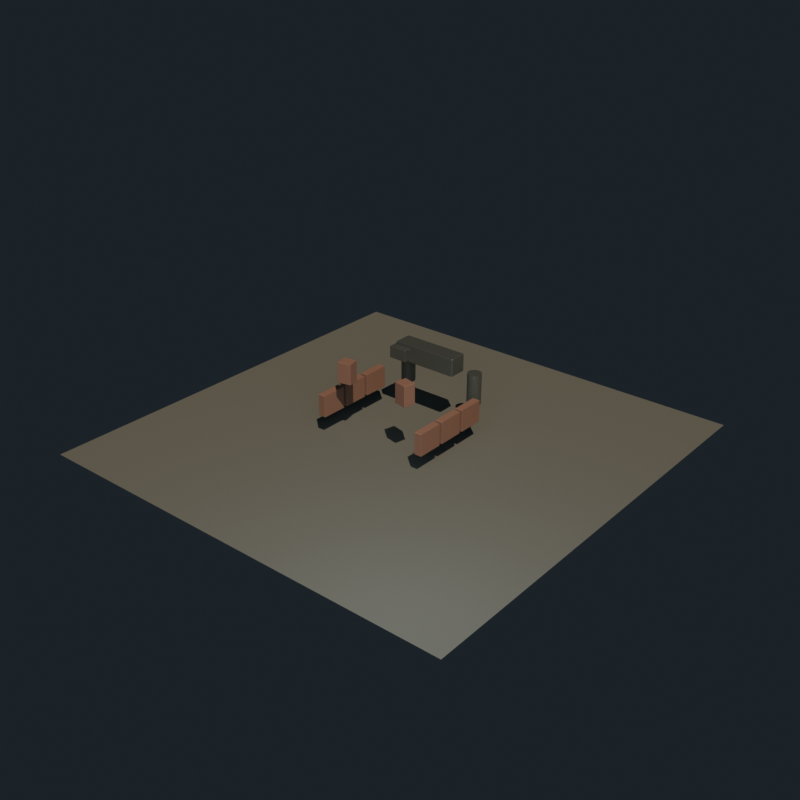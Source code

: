 # Source: soviet_tank_kit.blend  (saved by Blender 5.2.45; exported with 4.5.12 LTS)
import bpy
from mathutils import Matrix  # noqa: F401  (used for matrix-valued properties, if any)

bpy.ops.wm.read_factory_settings(use_empty=True)
scene = bpy.context.scene
scene.name = 'Scene'

# ---- collections
col_collection = bpy.data.collections.new('Collection'); scene.collection.children.link(col_collection)

# ---- materials (node trees are filled in below, after node groups)
mat_bridge_kit_ground = bpy.data.materials.new('Bridge_kit_ground')
mat_bridge_kit_ground.diffuse_color = (0.1, 0.105, 0.095, 1.0)
mat_bridge_kit_armor = bpy.data.materials.new('Bridge_kit_armor')
mat_bridge_kit_armor.diffuse_color = (0.29, 0.16, 0.12, 1.0)
mat_bridge_kit_steel = bpy.data.materials.new('Bridge_kit_steel')
mat_bridge_kit_steel.diffuse_color = (0.16, 0.18, 0.17, 1.0)

# ---- material node trees
mat_bridge_kit_ground.use_nodes = True; mat_bridge_kit_ground.node_tree.nodes.clear()
_N = mat_bridge_kit_ground.node_tree.nodes; _L = mat_bridge_kit_ground.node_tree.links
n0 = _N.new('ShaderNodeBsdfPrincipled'); n0.name = 'Principled BSDF'; n0.location = (-200, 100)
n0.inputs[0].default_value = (0.1, 0.105, 0.095, 1.0)
n0.inputs[2].default_value = 0.98
n0.inputs[10].default_value = 0.005
n1 = _N.new('ShaderNodeOutputMaterial'); n1.name = 'Material Output'; n1.location = (200, 100)
_L.new(n0.outputs[0], n1.inputs[0])
n1.is_active_output = True
mat_bridge_kit_armor.use_nodes = True; mat_bridge_kit_armor.node_tree.nodes.clear()
_N = mat_bridge_kit_armor.node_tree.nodes; _L = mat_bridge_kit_armor.node_tree.links
n0 = _N.new('ShaderNodeBsdfPrincipled'); n0.name = 'Principled BSDF'; n0.location = (-200, 100)
n0.inputs[0].default_value = (0.29, 0.16, 0.12, 1.0)
n0.inputs[1].default_value = 0.45
n0.inputs[2].default_value = 0.62
n0.inputs[10].default_value = 0.005
n1 = _N.new('ShaderNodeOutputMaterial'); n1.name = 'Material Output'; n1.location = (200, 100)
_L.new(n0.outputs[0], n1.inputs[0])
n1.is_active_output = True
mat_bridge_kit_steel.use_nodes = True; mat_bridge_kit_steel.node_tree.nodes.clear()
_N = mat_bridge_kit_steel.node_tree.nodes; _L = mat_bridge_kit_steel.node_tree.links
n0 = _N.new('ShaderNodeBsdfPrincipled'); n0.name = 'Principled BSDF'; n0.location = (-200, 100)
n0.inputs[0].default_value = (0.16, 0.18, 0.17, 1.0)
n0.inputs[1].default_value = 0.75
n0.inputs[2].default_value = 0.42
n0.inputs[10].default_value = 0.005
n1 = _N.new('ShaderNodeOutputMaterial'); n1.name = 'Material Output'; n1.location = (200, 100)
_L.new(n0.outputs[0], n1.inputs[0])
n1.is_active_output = True

# ---- world
world_world = bpy.data.worlds.new('World'); scene.world = world_world
world_world.use_nodes = True; world_world.node_tree.nodes.clear()
_N = world_world.node_tree.nodes; _L = world_world.node_tree.links
n0 = _N.new('ShaderNodeOutputWorld'); n0.name = 'World Output'; n0.location = (200, 100)
n1 = _N.new('ShaderNodeBackground'); n1.name = 'Background'; n1.location = (-200, 100)
n1.inputs[0].default_value = (0.018, 0.024, 0.03, 1.0)
n1.inputs[1].default_value = 0.8
_L.new(n1.outputs[0], n0.inputs[0])
n0.is_active_output = True
world_world.color = (0.05088, 0.05088, 0.05088)
world_world.sun_shadow_jitter_overblur = 0.0

# ---- lights
light_kit_key = bpy.data.lights.new('kit_key', 'SUN')
light_kit_key.color = (1.0, 0.84, 0.64)
light_kit_key.energy = 3.2
light_kit_fill = bpy.data.lights.new('kit_fill', 'POINT')
light_kit_fill.color = (0.7, 0.88, 1.0)
light_kit_fill.energy = 800.0
light_kit_fill.shadow_soft_size = 3.0

# ---- meshes
me_plane = bpy.data.meshes.new('Plane')
me_plane.from_pydata([(-1.0, -1.0, 0.0), (1.0, -1.0, 0.0), (-1.0, 1.0, 0.0), (1.0, 1.0, 0.0)], [], [(0, 1, 3, 2)])
_uv = me_plane.uv_layers.new(name='UVMap')
_uv.uv.foreach_set('vector', [0.0, 0.0, 1.0, 0.0, 1.0, 1.0, 0.0, 1.0])
me_plane.materials.append(mat_bridge_kit_ground)
me_plane.update()
me_cube_001 = bpy.data.meshes.new('Cube.001')
me_cube_001.from_pydata([(-1.0, -1.0, -1.0), (-1.0, -1.0, 1.0), (-1.0, 1.0, -1.0), (-1.0, 1.0, 1.0), (1.0, -1.0, -1.0), (1.0, -1.0, 1.0), (1.0, 1.0, -1.0), (1.0, 1.0, 1.0)], [], [(0, 1, 3, 2), (2, 3, 7, 6), (6, 7, 5, 4), (4, 5, 1, 0), (2, 6, 4, 0), (7, 3, 1, 5)])
_uv = me_cube_001.uv_layers.new(name='UVMap')
_uv.uv.foreach_set('vector', [0.375, 0.0, 0.625, 0.0, 0.625, 0.25, 0.375, 0.25, 0.375, 0.25, 0.625, 0.25, 0.625, 0.5, 0.375, 0.5, 0.375, 0.5, 0.625, 0.5, 0.625, 0.75, 0.375, 0.75, 0.375, 0.75, 0.625, 0.75, 0.625, 1.0, 0.375, 1.0, 0.125, 0.5, 0.375, 0.5, 0.375, 0.75, 0.125, 0.75, 0.625, 0.5, 0.875, 0.5, 0.875, 0.75, 0.625, 0.75])
me_cube_001.materials.append(mat_bridge_kit_armor)
me_cube_001.update()
me_cube_002 = bpy.data.meshes.new('Cube.002')
me_cube_002.from_pydata([(-1.0, -1.0, -1.0), (-1.0, -1.0, 1.0), (-1.0, 1.0, -1.0), (-1.0, 1.0, 1.0), (1.0, -1.0, -1.0), (1.0, -1.0, 1.0), (1.0, 1.0, -1.0), (1.0, 1.0, 1.0)], [], [(0, 1, 3, 2), (2, 3, 7, 6), (6, 7, 5, 4), (4, 5, 1, 0), (2, 6, 4, 0), (7, 3, 1, 5)])
_uv = me_cube_002.uv_layers.new(name='UVMap')
_uv.uv.foreach_set('vector', [0.375, 0.0, 0.625, 0.0, 0.625, 0.25, 0.375, 0.25, 0.375, 0.25, 0.625, 0.25, 0.625, 0.5, 0.375, 0.5, 0.375, 0.5, 0.625, 0.5, 0.625, 0.75, 0.375, 0.75, 0.375, 0.75, 0.625, 0.75, 0.625, 1.0, 0.375, 1.0, 0.125, 0.5, 0.375, 0.5, 0.375, 0.75, 0.125, 0.75, 0.625, 0.5, 0.875, 0.5, 0.875, 0.75, 0.625, 0.75])
me_cube_002.materials.append(mat_bridge_kit_armor)
me_cube_002.update()
me_cube_003 = bpy.data.meshes.new('Cube.003')
me_cube_003.from_pydata([(-1.0, -1.0, -1.0), (-1.0, -1.0, 1.0), (-1.0, 1.0, -1.0), (-1.0, 1.0, 1.0), (1.0, -1.0, -1.0), (1.0, -1.0, 1.0), (1.0, 1.0, -1.0), (1.0, 1.0, 1.0)], [], [(0, 1, 3, 2), (2, 3, 7, 6), (6, 7, 5, 4), (4, 5, 1, 0), (2, 6, 4, 0), (7, 3, 1, 5)])
_uv = me_cube_003.uv_layers.new(name='UVMap')
_uv.uv.foreach_set('vector', [0.375, 0.0, 0.625, 0.0, 0.625, 0.25, 0.375, 0.25, 0.375, 0.25, 0.625, 0.25, 0.625, 0.5, 0.375, 0.5, 0.375, 0.5, 0.625, 0.5, 0.625, 0.75, 0.375, 0.75, 0.375, 0.75, 0.625, 0.75, 0.625, 1.0, 0.375, 1.0, 0.125, 0.5, 0.375, 0.5, 0.375, 0.75, 0.125, 0.75, 0.625, 0.5, 0.875, 0.5, 0.875, 0.75, 0.625, 0.75])
me_cube_003.materials.append(mat_bridge_kit_steel)
me_cube_003.update()
me_cube_004 = bpy.data.meshes.new('Cube.004')
me_cube_004.from_pydata([(-1.0, -1.0, -1.0), (-1.0, -1.0, 1.0), (-1.0, 1.0, -1.0), (-1.0, 1.0, 1.0), (1.0, -1.0, -1.0), (1.0, -1.0, 1.0), (1.0, 1.0, -1.0), (1.0, 1.0, 1.0)], [], [(0, 1, 3, 2), (2, 3, 7, 6), (6, 7, 5, 4), (4, 5, 1, 0), (2, 6, 4, 0), (7, 3, 1, 5)])
_uv = me_cube_004.uv_layers.new(name='UVMap')
_uv.uv.foreach_set('vector', [0.375, 0.0, 0.625, 0.0, 0.625, 0.25, 0.375, 0.25, 0.375, 0.25, 0.625, 0.25, 0.625, 0.5, 0.375, 0.5, 0.375, 0.5, 0.625, 0.5, 0.625, 0.75, 0.375, 0.75, 0.375, 0.75, 0.625, 0.75, 0.625, 1.0, 0.375, 1.0, 0.125, 0.5, 0.375, 0.5, 0.375, 0.75, 0.125, 0.75, 0.625, 0.5, 0.875, 0.5, 0.875, 0.75, 0.625, 0.75])
me_cube_004.materials.append(mat_bridge_kit_armor)
me_cube_004.update()
me_cube_005 = bpy.data.meshes.new('Cube.005')
me_cube_005.from_pydata([(-1.0, -1.0, -1.0), (-1.0, -1.0, 1.0), (-1.0, 1.0, -1.0), (-1.0, 1.0, 1.0), (1.0, -1.0, -1.0), (1.0, -1.0, 1.0), (1.0, 1.0, -1.0), (1.0, 1.0, 1.0)], [], [(0, 1, 3, 2), (2, 3, 7, 6), (6, 7, 5, 4), (4, 5, 1, 0), (2, 6, 4, 0), (7, 3, 1, 5)])
_uv = me_cube_005.uv_layers.new(name='UVMap')
_uv.uv.foreach_set('vector', [0.375, 0.0, 0.625, 0.0, 0.625, 0.25, 0.375, 0.25, 0.375, 0.25, 0.625, 0.25, 0.625, 0.5, 0.375, 0.5, 0.375, 0.5, 0.625, 0.5, 0.625, 0.75, 0.375, 0.75, 0.375, 0.75, 0.625, 0.75, 0.625, 1.0, 0.375, 1.0, 0.125, 0.5, 0.375, 0.5, 0.375, 0.75, 0.125, 0.75, 0.625, 0.5, 0.875, 0.5, 0.875, 0.75, 0.625, 0.75])
me_cube_005.materials.append(mat_bridge_kit_armor)
me_cube_005.update()
me_cube_006 = bpy.data.meshes.new('Cube.006')
me_cube_006.from_pydata([(-1.0, -1.0, -1.0), (-1.0, -1.0, 1.0), (-1.0, 1.0, -1.0), (-1.0, 1.0, 1.0), (1.0, -1.0, -1.0), (1.0, -1.0, 1.0), (1.0, 1.0, -1.0), (1.0, 1.0, 1.0)], [], [(0, 1, 3, 2), (2, 3, 7, 6), (6, 7, 5, 4), (4, 5, 1, 0), (2, 6, 4, 0), (7, 3, 1, 5)])
_uv = me_cube_006.uv_layers.new(name='UVMap')
_uv.uv.foreach_set('vector', [0.375, 0.0, 0.625, 0.0, 0.625, 0.25, 0.375, 0.25, 0.375, 0.25, 0.625, 0.25, 0.625, 0.5, 0.375, 0.5, 0.375, 0.5, 0.625, 0.5, 0.625, 0.75, 0.375, 0.75, 0.375, 0.75, 0.625, 0.75, 0.625, 1.0, 0.375, 1.0, 0.125, 0.5, 0.375, 0.5, 0.375, 0.75, 0.125, 0.75, 0.625, 0.5, 0.875, 0.5, 0.875, 0.75, 0.625, 0.75])
me_cube_006.materials.append(mat_bridge_kit_armor)
me_cube_006.update()
me_cube_007 = bpy.data.meshes.new('Cube.007')
me_cube_007.from_pydata([(-1.0, -1.0, -1.0), (-1.0, -1.0, 1.0), (-1.0, 1.0, -1.0), (-1.0, 1.0, 1.0), (1.0, -1.0, -1.0), (1.0, -1.0, 1.0), (1.0, 1.0, -1.0), (1.0, 1.0, 1.0)], [], [(0, 1, 3, 2), (2, 3, 7, 6), (6, 7, 5, 4), (4, 5, 1, 0), (2, 6, 4, 0), (7, 3, 1, 5)])
_uv = me_cube_007.uv_layers.new(name='UVMap')
_uv.uv.foreach_set('vector', [0.375, 0.0, 0.625, 0.0, 0.625, 0.25, 0.375, 0.25, 0.375, 0.25, 0.625, 0.25, 0.625, 0.5, 0.375, 0.5, 0.375, 0.5, 0.625, 0.5, 0.625, 0.75, 0.375, 0.75, 0.375, 0.75, 0.625, 0.75, 0.625, 1.0, 0.375, 1.0, 0.125, 0.5, 0.375, 0.5, 0.375, 0.75, 0.125, 0.75, 0.625, 0.5, 0.875, 0.5, 0.875, 0.75, 0.625, 0.75])
me_cube_007.materials.append(mat_bridge_kit_armor)
me_cube_007.update()
me_cube_008 = bpy.data.meshes.new('Cube.008')
me_cube_008.from_pydata([(-1.0, -1.0, -1.0), (-1.0, -1.0, 1.0), (-1.0, 1.0, -1.0), (-1.0, 1.0, 1.0), (1.0, -1.0, -1.0), (1.0, -1.0, 1.0), (1.0, 1.0, -1.0), (1.0, 1.0, 1.0)], [], [(0, 1, 3, 2), (2, 3, 7, 6), (6, 7, 5, 4), (4, 5, 1, 0), (2, 6, 4, 0), (7, 3, 1, 5)])
_uv = me_cube_008.uv_layers.new(name='UVMap')
_uv.uv.foreach_set('vector', [0.375, 0.0, 0.625, 0.0, 0.625, 0.25, 0.375, 0.25, 0.375, 0.25, 0.625, 0.25, 0.625, 0.5, 0.375, 0.5, 0.375, 0.5, 0.625, 0.5, 0.625, 0.75, 0.375, 0.75, 0.375, 0.75, 0.625, 0.75, 0.625, 1.0, 0.375, 1.0, 0.125, 0.5, 0.375, 0.5, 0.375, 0.75, 0.125, 0.75, 0.625, 0.5, 0.875, 0.5, 0.875, 0.75, 0.625, 0.75])
me_cube_008.materials.append(mat_bridge_kit_armor)
me_cube_008.update()
me_cube_009 = bpy.data.meshes.new('Cube.009')
me_cube_009.from_pydata([(-1.0, -1.0, -1.0), (-1.0, -1.0, 1.0), (-1.0, 1.0, -1.0), (-1.0, 1.0, 1.0), (1.0, -1.0, -1.0), (1.0, -1.0, 1.0), (1.0, 1.0, -1.0), (1.0, 1.0, 1.0)], [], [(0, 1, 3, 2), (2, 3, 7, 6), (6, 7, 5, 4), (4, 5, 1, 0), (2, 6, 4, 0), (7, 3, 1, 5)])
_uv = me_cube_009.uv_layers.new(name='UVMap')
_uv.uv.foreach_set('vector', [0.375, 0.0, 0.625, 0.0, 0.625, 0.25, 0.375, 0.25, 0.375, 0.25, 0.625, 0.25, 0.625, 0.5, 0.375, 0.5, 0.375, 0.5, 0.625, 0.5, 0.625, 0.75, 0.375, 0.75, 0.375, 0.75, 0.625, 0.75, 0.625, 1.0, 0.375, 1.0, 0.125, 0.5, 0.375, 0.5, 0.375, 0.75, 0.125, 0.75, 0.625, 0.5, 0.875, 0.5, 0.875, 0.75, 0.625, 0.75])
me_cube_009.materials.append(mat_bridge_kit_armor)
me_cube_009.update()
me_cylinder = bpy.data.meshes.new('Cylinder')
me_cylinder.from_pydata([(0.0, 1.0, -1.0), (0.0, 1.0, 1.0), (0.3827, 0.9239, -1.0), (0.3827, 0.9239, 1.0), (0.7071, 0.7071, -1.0), (0.7071, 0.7071, 1.0), (0.9239, 0.3827, -1.0), (0.9239, 0.3827, 1.0), (1.0, 0.0, -1.0), (1.0, 0.0, 1.0), (0.9239, -0.3827, -1.0), (0.9239, -0.3827, 1.0), (0.7071, -0.7071, -1.0), (0.7071, -0.7071, 1.0), (0.3827, -0.9239, -1.0), (0.3827, -0.9239, 1.0), (0.0, -1.0, -1.0), (0.0, -1.0, 1.0), (-0.3827, -0.9239, -1.0), (-0.3827, -0.9239, 1.0), (-0.7071, -0.7071, -1.0), (-0.7071, -0.7071, 1.0), (-0.9239, -0.3827, -1.0), (-0.9239, -0.3827, 1.0), (-1.0, 0.0, -1.0), (-1.0, 0.0, 1.0), (-0.9239, 0.3827, -1.0), (-0.9239, 0.3827, 1.0), (-0.7071, 0.7071, -1.0), (-0.7071, 0.7071, 1.0), (-0.3827, 0.9239, -1.0), (-0.3827, 0.9239, 1.0)], [], [(0, 1, 3, 2), (2, 3, 5, 4), (4, 5, 7, 6), (6, 7, 9, 8), (8, 9, 11, 10), (10, 11, 13, 12), (12, 13, 15, 14), (14, 15, 17, 16), (16, 17, 19, 18), (18, 19, 21, 20), (20, 21, 23, 22), (22, 23, 25, 24), (24, 25, 27, 26), (26, 27, 29, 28), (3, 1, 31, 29, 27, 25, 23, 21, 19, 17, 15, 13, 11, 9, 7, 5), (28, 29, 31, 30), (30, 31, 1, 0), (0, 2, 4, 6, 8, 10, 12, 14, 16, 18, 20, 22, 24, 26, 28, 30)])
_uv = me_cylinder.uv_layers.new(name='UVMap')
_uv.uv.foreach_set('vector', [1.0, 0.5, 1.0, 1.0, 0.9375, 1.0, 0.9375, 0.5, 0.9375, 0.5, 0.9375, 1.0, 0.875, 1.0, 0.875, 0.5, 0.875, 0.5, 0.875, 1.0, 0.8125, 1.0, 0.8125, 0.5, 0.8125, 0.5, 0.8125, 1.0, 0.75, 1.0, 0.75, 0.5, 0.75, 0.5, 0.75, 1.0, 0.6875, 1.0, 0.6875, 0.5, 0.6875, 0.5, 0.6875, 1.0, 0.625, 1.0, 0.625, 0.5, 0.625, 0.5, 0.625, 1.0, 0.5625, 1.0, 0.5625, 0.5, 0.5625, 0.5, 0.5625, 1.0, 0.5, 1.0, 0.5, 0.5, 0.5, 0.5, 0.5, 1.0, 0.4375, 1.0, 0.4375, 0.5, 0.4375, 0.5, 0.4375, 1.0, 0.375, 1.0, 0.375, 0.5, 0.375, 0.5, 0.375, 1.0, 0.3125, 1.0, 0.3125, 0.5, 0.3125, 0.5, 0.3125, 1.0, 0.25, 1.0, 0.25, 0.5, 0.25, 0.5, 0.25, 1.0, 0.1875, 1.0, 0.1875, 0.5, 0.1875, 0.5, 0.1875, 1.0, 0.125, 1.0, 0.125, 0.5, 0.3418, 0.4717, 0.25, 0.49, 0.1582, 0.4717, 0.08029, 0.4197, 0.02827, 0.3418, 0.01, 0.25, 0.02827, 0.1582, 0.08029, 0.08029, 0.1582, 0.02827, 0.25, 0.01, 0.3418, 0.02827, 0.4197, 0.08029, 0.4717, 0.1582, 0.49, 0.25, 0.4717, 0.3418, 0.4197, 0.4197, 0.125, 0.5, 0.125, 1.0, 0.0625, 1.0, 0.0625, 0.5, 0.0625, 0.5, 0.0625, 1.0, 0.0, 1.0, 0.0, 0.5, 0.75, 0.49, 0.8418, 0.4717, 0.9197, 0.4197, 0.9717, 0.3418, 0.99, 0.25, 0.9717, 0.1582, 0.9197, 0.08029, 0.8418, 0.02827, 0.75, 0.01, 0.6582, 0.02827, 0.5803, 0.08029, 0.5283, 0.1582, 0.51, 0.25, 0.5283, 0.3418, 0.5803, 0.4197, 0.6582, 0.4717])
me_cylinder.materials.append(mat_bridge_kit_steel)
me_cylinder.update()
me_cylinder_001 = bpy.data.meshes.new('Cylinder.001')
me_cylinder_001.from_pydata([(0.0, 1.0, -1.0), (0.0, 1.0, 1.0), (0.3827, 0.9239, -1.0), (0.3827, 0.9239, 1.0), (0.7071, 0.7071, -1.0), (0.7071, 0.7071, 1.0), (0.9239, 0.3827, -1.0), (0.9239, 0.3827, 1.0), (1.0, 0.0, -1.0), (1.0, 0.0, 1.0), (0.9239, -0.3827, -1.0), (0.9239, -0.3827, 1.0), (0.7071, -0.7071, -1.0), (0.7071, -0.7071, 1.0), (0.3827, -0.9239, -1.0), (0.3827, -0.9239, 1.0), (0.0, -1.0, -1.0), (0.0, -1.0, 1.0), (-0.3827, -0.9239, -1.0), (-0.3827, -0.9239, 1.0), (-0.7071, -0.7071, -1.0), (-0.7071, -0.7071, 1.0), (-0.9239, -0.3827, -1.0), (-0.9239, -0.3827, 1.0), (-1.0, 0.0, -1.0), (-1.0, 0.0, 1.0), (-0.9239, 0.3827, -1.0), (-0.9239, 0.3827, 1.0), (-0.7071, 0.7071, -1.0), (-0.7071, 0.7071, 1.0), (-0.3827, 0.9239, -1.0), (-0.3827, 0.9239, 1.0)], [], [(0, 1, 3, 2), (2, 3, 5, 4), (4, 5, 7, 6), (6, 7, 9, 8), (8, 9, 11, 10), (10, 11, 13, 12), (12, 13, 15, 14), (14, 15, 17, 16), (16, 17, 19, 18), (18, 19, 21, 20), (20, 21, 23, 22), (22, 23, 25, 24), (24, 25, 27, 26), (26, 27, 29, 28), (3, 1, 31, 29, 27, 25, 23, 21, 19, 17, 15, 13, 11, 9, 7, 5), (28, 29, 31, 30), (30, 31, 1, 0), (0, 2, 4, 6, 8, 10, 12, 14, 16, 18, 20, 22, 24, 26, 28, 30)])
_uv = me_cylinder_001.uv_layers.new(name='UVMap')
_uv.uv.foreach_set('vector', [1.0, 0.5, 1.0, 1.0, 0.9375, 1.0, 0.9375, 0.5, 0.9375, 0.5, 0.9375, 1.0, 0.875, 1.0, 0.875, 0.5, 0.875, 0.5, 0.875, 1.0, 0.8125, 1.0, 0.8125, 0.5, 0.8125, 0.5, 0.8125, 1.0, 0.75, 1.0, 0.75, 0.5, 0.75, 0.5, 0.75, 1.0, 0.6875, 1.0, 0.6875, 0.5, 0.6875, 0.5, 0.6875, 1.0, 0.625, 1.0, 0.625, 0.5, 0.625, 0.5, 0.625, 1.0, 0.5625, 1.0, 0.5625, 0.5, 0.5625, 0.5, 0.5625, 1.0, 0.5, 1.0, 0.5, 0.5, 0.5, 0.5, 0.5, 1.0, 0.4375, 1.0, 0.4375, 0.5, 0.4375, 0.5, 0.4375, 1.0, 0.375, 1.0, 0.375, 0.5, 0.375, 0.5, 0.375, 1.0, 0.3125, 1.0, 0.3125, 0.5, 0.3125, 0.5, 0.3125, 1.0, 0.25, 1.0, 0.25, 0.5, 0.25, 0.5, 0.25, 1.0, 0.1875, 1.0, 0.1875, 0.5, 0.1875, 0.5, 0.1875, 1.0, 0.125, 1.0, 0.125, 0.5, 0.3418, 0.4717, 0.25, 0.49, 0.1582, 0.4717, 0.08029, 0.4197, 0.02827, 0.3418, 0.01, 0.25, 0.02827, 0.1582, 0.08029, 0.08029, 0.1582, 0.02827, 0.25, 0.01, 0.3418, 0.02827, 0.4197, 0.08029, 0.4717, 0.1582, 0.49, 0.25, 0.4717, 0.3418, 0.4197, 0.4197, 0.125, 0.5, 0.125, 1.0, 0.0625, 1.0, 0.0625, 0.5, 0.0625, 0.5, 0.0625, 1.0, 0.0, 1.0, 0.0, 0.5, 0.75, 0.49, 0.8418, 0.4717, 0.9197, 0.4197, 0.9717, 0.3418, 0.99, 0.25, 0.9717, 0.1582, 0.9197, 0.08029, 0.8418, 0.02827, 0.75, 0.01, 0.6582, 0.02827, 0.5803, 0.08029, 0.5283, 0.1582, 0.51, 0.25, 0.5283, 0.3418, 0.5803, 0.4197, 0.6582, 0.4717])
me_cylinder_001.materials.append(mat_bridge_kit_steel)
me_cylinder_001.update()
me_cube_010 = bpy.data.meshes.new('Cube.010')
me_cube_010.from_pydata([(-1.0, -1.0, -1.0), (-1.0, -1.0, 1.0), (-1.0, 1.0, -1.0), (-1.0, 1.0, 1.0), (1.0, -1.0, -1.0), (1.0, -1.0, 1.0), (1.0, 1.0, -1.0), (1.0, 1.0, 1.0)], [], [(0, 1, 3, 2), (2, 3, 7, 6), (6, 7, 5, 4), (4, 5, 1, 0), (2, 6, 4, 0), (7, 3, 1, 5)])
_uv = me_cube_010.uv_layers.new(name='UVMap')
_uv.uv.foreach_set('vector', [0.375, 0.0, 0.625, 0.0, 0.625, 0.25, 0.375, 0.25, 0.375, 0.25, 0.625, 0.25, 0.625, 0.5, 0.375, 0.5, 0.375, 0.5, 0.625, 0.5, 0.625, 0.75, 0.375, 0.75, 0.375, 0.75, 0.625, 0.75, 0.625, 1.0, 0.375, 1.0, 0.125, 0.5, 0.375, 0.5, 0.375, 0.75, 0.125, 0.75, 0.625, 0.5, 0.875, 0.5, 0.875, 0.75, 0.625, 0.75])
me_cube_010.materials.append(mat_bridge_kit_steel)
me_cube_010.update()

# ---- objects
ob_kit_key = bpy.data.objects.new('kit_key', light_kit_key)
ob_kit_fill = bpy.data.objects.new('kit_fill', light_kit_fill)
ob_kit_preview_ground = bpy.data.objects.new('kit_preview_ground', me_plane)
ob_kit_turret_cheek_left = bpy.data.objects.new('kit_turret_cheek_left', me_cube_001)
ob_kit_turret_cheek_right = bpy.data.objects.new('kit_turret_cheek_right', me_cube_002)
ob_kit_turret_bustle = bpy.data.objects.new('kit_turret_bustle', me_cube_003)
ob_kit_hull_era_l1 = bpy.data.objects.new('kit_hull_era_l1', me_cube_004)
ob_kit_hull_era_l2 = bpy.data.objects.new('kit_hull_era_l2', me_cube_005)
ob_kit_hull_era_l3 = bpy.data.objects.new('kit_hull_era_l3', me_cube_006)
ob_kit_hull_era_r1 = bpy.data.objects.new('kit_hull_era_r1', me_cube_007)
ob_kit_hull_era_r2 = bpy.data.objects.new('kit_hull_era_r2', me_cube_008)
ob_kit_hull_era_r3 = bpy.data.objects.new('kit_hull_era_r3', me_cube_009)
ob_kit_fuel_left = bpy.data.objects.new('kit_fuel_left', me_cylinder)
ob_kit_fuel_right = bpy.data.objects.new('kit_fuel_right', me_cylinder_001)
ob_kit_turret_bin = bpy.data.objects.new('kit_turret_bin', me_cube_010)

# ---- transforms, parenting, visibility, modifiers, constraints
ob_kit_key.location = (5.0, -8.0, 8.0)
ob_kit_key.rotation_euler = (0.65, 0.2, 0.6)
ob_kit_fill.location = (5.0, -6.0, 5.0)
ob_kit_preview_ground.location = (0.0, 0.0, -0.03)
ob_kit_preview_ground.scale = (6.0, 6.0, 1.0)
ob_kit_turret_cheek_left.location = (-0.92, -0.92, 1.95)
ob_kit_turret_cheek_left.rotation_euler = (0.0, 0.0, 0.22)
ob_kit_turret_cheek_left.scale = (0.18, 0.16, 0.28)
_m = ob_kit_turret_cheek_left.modifiers.new('_bridge_bevel', 'BEVEL')
_m.width = 0.04
_m.width_pct = 0.04
_m.segments = 2
_m.angle_limit = 0.7
ob_kit_turret_cheek_right.location = (0.92, -0.92, 1.95)
ob_kit_turret_cheek_right.rotation_euler = (0.0, 0.0, -0.22)
ob_kit_turret_cheek_right.scale = (0.18, 0.16, 0.28)
_m = ob_kit_turret_cheek_right.modifiers.new('_bridge_bevel', 'BEVEL')
_m.width = 0.04
_m.width_pct = 0.04
_m.segments = 2
_m.angle_limit = 0.7
ob_kit_turret_bustle.location = (0.0, 1.18, 1.9)
ob_kit_turret_bustle.scale = (0.9, 0.24, 0.24)
_m = ob_kit_turret_bustle.modifiers.new('_bridge_bevel', 'BEVEL')
_m.width = 0.05
_m.width_pct = 0.05
_m.segments = 2
_m.angle_limit = 0.7
ob_kit_hull_era_l1.location = (-1.55, -0.85, 0.9)
ob_kit_hull_era_l1.scale = (0.1, 0.36, 0.3)
_m = ob_kit_hull_era_l1.modifiers.new('_bridge_bevel', 'BEVEL')
_m.width = 0.03
_m.width_pct = 0.03
_m.angle_limit = 0.7
ob_kit_hull_era_l2.location = (-1.55, -0.05, 0.9)
ob_kit_hull_era_l2.scale = (0.1, 0.36, 0.3)
_m = ob_kit_hull_era_l2.modifiers.new('_bridge_bevel', 'BEVEL')
_m.width = 0.03
_m.width_pct = 0.03
_m.angle_limit = 0.7
ob_kit_hull_era_l3.location = (-1.55, 0.75, 0.9)
ob_kit_hull_era_l3.scale = (0.1, 0.36, 0.3)
_m = ob_kit_hull_era_l3.modifiers.new('_bridge_bevel', 'BEVEL')
_m.width = 0.03
_m.width_pct = 0.03
_m.angle_limit = 0.7
ob_kit_hull_era_r1.location = (1.55, -0.85, 0.9)
ob_kit_hull_era_r1.scale = (0.1, 0.36, 0.3)
_m = ob_kit_hull_era_r1.modifiers.new('_bridge_bevel', 'BEVEL')
_m.width = 0.03
_m.width_pct = 0.03
_m.angle_limit = 0.7
ob_kit_hull_era_r2.location = (1.55, -0.05, 0.9)
ob_kit_hull_era_r2.scale = (0.1, 0.36, 0.3)
_m = ob_kit_hull_era_r2.modifiers.new('_bridge_bevel', 'BEVEL')
_m.width = 0.03
_m.width_pct = 0.03
_m.angle_limit = 0.7
ob_kit_hull_era_r3.location = (1.55, 0.75, 0.9)
ob_kit_hull_era_r3.scale = (0.1, 0.36, 0.3)
_m = ob_kit_hull_era_r3.modifiers.new('_bridge_bevel', 'BEVEL')
_m.width = 0.03
_m.width_pct = 0.03
_m.angle_limit = 0.7
ob_kit_fuel_left.location = (-1.08, 1.65, 1.15)
ob_kit_fuel_left.scale = (0.19, 0.19, 0.42)
ob_kit_fuel_right.location = (1.08, 1.65, 1.15)
ob_kit_fuel_right.scale = (0.19, 0.19, 0.42)
ob_kit_turret_bin.location = (-0.72, 0.98, 1.88)
ob_kit_turret_bin.scale = (0.25, 0.22, 0.16)
_m = ob_kit_turret_bin.modifiers.new('_bridge_bevel', 'BEVEL')
_m.width = 0.03
_m.width_pct = 0.03
_m.angle_limit = 0.7

# ---- collection membership
scene.collection.objects.link(ob_kit_key)
scene.collection.objects.link(ob_kit_fill)
col_collection.objects.link(ob_kit_preview_ground)
col_collection.objects.link(ob_kit_turret_cheek_left)
col_collection.objects.link(ob_kit_turret_cheek_right)
col_collection.objects.link(ob_kit_turret_bustle)
col_collection.objects.link(ob_kit_hull_era_l1)
col_collection.objects.link(ob_kit_hull_era_l2)
col_collection.objects.link(ob_kit_hull_era_l3)
col_collection.objects.link(ob_kit_hull_era_r1)
col_collection.objects.link(ob_kit_hull_era_r2)
col_collection.objects.link(ob_kit_hull_era_r3)
col_collection.objects.link(ob_kit_fuel_left)
col_collection.objects.link(ob_kit_fuel_right)
col_collection.objects.link(ob_kit_turret_bin)

# ---- scene / render settings (as saved in the file)
scene.frame_start = 1; scene.frame_end = 250; scene.frame_set(1)
scene.render.engine = 'BLENDER_EEVEE_NEXT'
scene.render.resolution_x = 768
scene.render.resolution_y = 768
scene.render.bake_bias = 0.0
scene.render.bake_samples = 0
scene.render.compositor_device = 'GPU'
scene.eevee.taa_render_samples = 24
scene.eevee.use_volume_custom_range = False
scene.eevee.fast_gi_thickness_near = 0.1
scene.eevee.fast_gi_thickness_far = 0.0
scene.eevee.ray_tracing_options.screen_trace_thickness = 0.1
scene.view_settings.exposure = 0.2
bpy.context.view_layer.update()

# ---- added for rendering (the .blend has no active camera): camera
cam_auto = bpy.data.cameras.new('AutoCamera')
cam_auto.lens = 50.0
cam_auto.sensor_width = 36.0
cam_auto.clip_end = 1000.0
ob_auto_camera = bpy.data.objects.new('AutoCamera', cam_auto)
scene.collection.objects.link(ob_auto_camera)
ob_auto_camera.location = (15.8402, -19.0082, 13.7722)
ob_auto_camera.rotation_euler = (1.09748, -7.21219e-08, 0.694738)
scene.camera = ob_auto_camera
bpy.context.view_layer.update()
